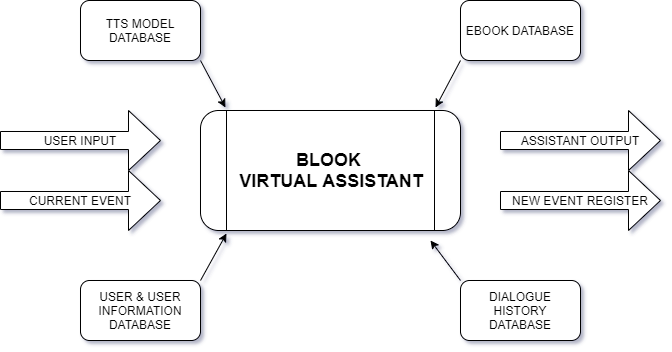

The diagram above was exported from draw.io. Its source (the exported page's mxGraphModel, read from the mxfile embedded in the PNG):
<mxGraphModel dx="1594" dy="1367" grid="1" gridSize="10" guides="1" tooltips="1" connect="1" arrows="1" fold="1" page="1" pageScale="1" pageWidth="827" pageHeight="1169" math="0" shadow="0">
  <root>
    <mxCell id="0" />
    <mxCell id="1" parent="0" />
    <mxCell id="ZUNTmYTSVNubhN_DAFyq-1" value="&lt;b&gt;&lt;font style=&quot;font-size: 18px&quot;&gt;BLOOK &lt;br&gt;VIRTUAL ASSISTANT&lt;/font&gt;&lt;/b&gt;" style="shape=process;whiteSpace=wrap;html=1;backgroundOutline=1;rounded=1;" vertex="1" parent="1">
      <mxGeometry x="170" y="810" width="260" height="120" as="geometry" />
    </mxCell>
    <mxCell id="ZUNTmYTSVNubhN_DAFyq-6" value="&lt;span&gt;USER &amp;amp; USER INFORMATION&lt;/span&gt;&lt;br&gt;&lt;span&gt;DATABASE&lt;/span&gt;" style="rounded=1;whiteSpace=wrap;html=1;" vertex="1" parent="1">
      <mxGeometry x="50" y="980" width="120" height="60" as="geometry" />
    </mxCell>
    <mxCell id="ZUNTmYTSVNubhN_DAFyq-7" value="EBOOK DATABASE" style="rounded=1;whiteSpace=wrap;html=1;" vertex="1" parent="1">
      <mxGeometry x="430" y="700" width="120" height="60" as="geometry" />
    </mxCell>
    <mxCell id="ZUNTmYTSVNubhN_DAFyq-8" value="TTS MODEL DATABASE" style="rounded=1;whiteSpace=wrap;html=1;" vertex="1" parent="1">
      <mxGeometry x="50" y="700" width="120" height="60" as="geometry" />
    </mxCell>
    <mxCell id="ZUNTmYTSVNubhN_DAFyq-9" value="DIALOGUE HISTORY&lt;br&gt;DATABASE" style="rounded=1;whiteSpace=wrap;html=1;" vertex="1" parent="1">
      <mxGeometry x="430" y="980" width="120" height="60" as="geometry" />
    </mxCell>
    <mxCell id="ZUNTmYTSVNubhN_DAFyq-10" value="USER INPUT" style="shape=singleArrow;whiteSpace=wrap;html=1;" vertex="1" parent="1">
      <mxGeometry x="-30" y="810" width="160" height="60" as="geometry" />
    </mxCell>
    <mxCell id="ZUNTmYTSVNubhN_DAFyq-12" value="CURRENT EVENT" style="shape=singleArrow;whiteSpace=wrap;html=1;" vertex="1" parent="1">
      <mxGeometry x="-30" y="870" width="160" height="60" as="geometry" />
    </mxCell>
    <mxCell id="ZUNTmYTSVNubhN_DAFyq-13" value="ASSISTANT OUTPUT" style="shape=singleArrow;whiteSpace=wrap;html=1;" vertex="1" parent="1">
      <mxGeometry x="470" y="810" width="160" height="60" as="geometry" />
    </mxCell>
    <mxCell id="ZUNTmYTSVNubhN_DAFyq-14" value="NEW EVENT REGISTER" style="shape=singleArrow;whiteSpace=wrap;html=1;" vertex="1" parent="1">
      <mxGeometry x="470" y="870" width="160" height="60" as="geometry" />
    </mxCell>
    <mxCell id="ZUNTmYTSVNubhN_DAFyq-16" value="" style="endArrow=classic;html=1;exitX=1;exitY=0;exitDx=0;exitDy=0;entryX=0.1;entryY=1.025;entryDx=0;entryDy=0;entryPerimeter=0;" edge="1" parent="1" source="ZUNTmYTSVNubhN_DAFyq-6" target="ZUNTmYTSVNubhN_DAFyq-1">
      <mxGeometry width="50" height="50" relative="1" as="geometry">
        <mxPoint x="270" y="1020" as="sourcePoint" />
        <mxPoint x="320" y="970" as="targetPoint" />
      </mxGeometry>
    </mxCell>
    <mxCell id="ZUNTmYTSVNubhN_DAFyq-17" value="" style="endArrow=classic;html=1;exitX=0;exitY=0;exitDx=0;exitDy=0;" edge="1" parent="1" source="ZUNTmYTSVNubhN_DAFyq-9">
      <mxGeometry width="50" height="50" relative="1" as="geometry">
        <mxPoint x="340" y="1030" as="sourcePoint" />
        <mxPoint x="400" y="940" as="targetPoint" />
      </mxGeometry>
    </mxCell>
    <mxCell id="ZUNTmYTSVNubhN_DAFyq-18" value="" style="endArrow=classic;html=1;exitX=1;exitY=1;exitDx=0;exitDy=0;entryX=0.096;entryY=-0.025;entryDx=0;entryDy=0;entryPerimeter=0;" edge="1" parent="1" source="ZUNTmYTSVNubhN_DAFyq-8" target="ZUNTmYTSVNubhN_DAFyq-1">
      <mxGeometry width="50" height="50" relative="1" as="geometry">
        <mxPoint x="240" y="790" as="sourcePoint" />
        <mxPoint x="290" y="740" as="targetPoint" />
      </mxGeometry>
    </mxCell>
    <mxCell id="ZUNTmYTSVNubhN_DAFyq-19" value="" style="endArrow=classic;html=1;exitX=0;exitY=1;exitDx=0;exitDy=0;entryX=0.904;entryY=-0.025;entryDx=0;entryDy=0;entryPerimeter=0;" edge="1" parent="1" source="ZUNTmYTSVNubhN_DAFyq-7" target="ZUNTmYTSVNubhN_DAFyq-1">
      <mxGeometry width="50" height="50" relative="1" as="geometry">
        <mxPoint x="290" y="810" as="sourcePoint" />
        <mxPoint x="340" y="760" as="targetPoint" />
      </mxGeometry>
    </mxCell>
  </root>
</mxGraphModel>